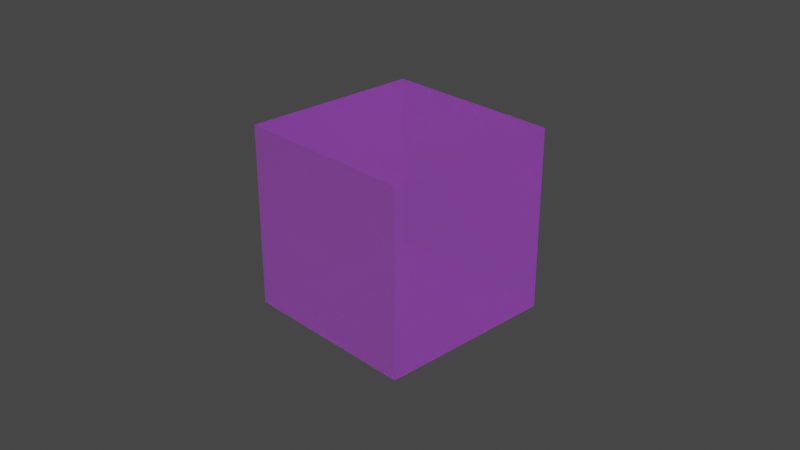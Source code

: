 # Source: 32_webp_mode_webp.blend  (saved by Blender 4.0.23; exported with 4.5.12 LTS)
import bpy
from mathutils import Matrix  # noqa: F401  (used for matrix-valued properties, if any)

bpy.ops.wm.read_factory_settings(use_empty=True)
scene = bpy.context.scene
scene.name = 'Scene'

# ---- collections
col_collection = bpy.data.collections.new('Collection'); scene.collection.children.link(col_collection)

# ---- images (referenced by path relative to the original .blend; pixels are not part of the script)
import os
ASSET_DIR = os.environ.get("B2B_ASSET_DIR", "")  # directory of the original .blend (textures are referenced by path, not embedded)
HERE = os.path.dirname(os.path.abspath(__file__))  # packed textures are extracted next to this script under _unpacked/

def load_image(name, relpath, width, height, colorspace="sRGB"):
    """Load a texture the original file referenced (path relative to the .blend, or extracted next to this script)."""
    p = next((c for c in (os.path.join(HERE, relpath), os.path.join(ASSET_DIR, relpath)) if relpath and os.path.exists(c)), "")
    if p:
        img = bpy.data.images.load(p, check_existing=True)
        img.name = name
    else:  # same state as the original file: an image datablock whose file is absent (Cycles renders it pink)
        img = bpy.data.images.new(name, width, height)
        img.source = "FILE"
        img.filepath = "//" + (relpath or name)
    img.colorspace_settings.name = colorspace
    return img
img_untitled_001 = load_image('Untitled.001', '', 1024, 1024, 'sRGB')
img_untitled_004 = load_image('Untitled.004', '', 1024, 1024, 'sRGB')
img_untitled_005 = load_image('Untitled.005', '', 1024, 1024, 'sRGB')
img_untitled = load_image('Untitled', '', 1024, 1024, 'sRGB')
img_untitled_002 = load_image('Untitled.002', '', 1024, 1024, 'sRGB')
img_untitled_008 = load_image('Untitled.008', '', 1024, 1024, 'sRGB')
img_untitled_006 = load_image('Untitled.006', '', 1024, 1024, 'sRGB')
img_untitled_007 = load_image('Untitled.007', '', 1024, 1024, 'sRGB')
img_untitled_003 = load_image('Untitled.003', '', 1024, 1024, 'sRGB')
img_untitled_009 = load_image('Untitled.009', '', 1024, 1024, 'sRGB')

# ---- materials (node trees are filled in below, after node groups)
mat_material = bpy.data.materials.new('Material')
mat_material.surface_render_method = 'BLENDED'
mat_material.blend_method = 'BLEND'
mat_material.alpha_threshold = 0.0
mat_material.roughness = 0.5
mat_material.line_color = (0.0, 0.0, 0.0, 1.0)

# ---- node groups
ng_gltf_material_output = bpy.data.node_groups.new('glTF Material Output', 'ShaderNodeTree')
_s = ng_gltf_material_output.interface.new_socket(name='Occlusion', in_out='INPUT', socket_type='NodeSocketFloat')
_s = ng_gltf_material_output.interface.new_socket(name='Thickness', in_out='INPUT', socket_type='NodeSocketFloat')
_s = ng_gltf_material_output.interface.new_socket(name='Specular', in_out='INPUT', socket_type='NodeSocketFloat')
_s.default_value = 1.0
_s = ng_gltf_material_output.interface.new_socket(name='Specular Color', in_out='INPUT', socket_type='NodeSocketColor')
_s.default_value = (1.0, 1.0, 1.0, 1.0)
_N = ng_gltf_material_output.nodes; _L = ng_gltf_material_output.links
n0 = _N.new('NodeGroupOutput'); n0.name = 'Group Output'; n0.location = (0, 0)
n1 = _N.new('NodeGroupInput'); n1.name = 'Group Input'; n1.location = (-200, 0)
n0.is_active_output = True

# ---- material node trees
mat_material.use_nodes = True; mat_material.node_tree.nodes.clear()
_N = mat_material.node_tree.nodes; _L = mat_material.node_tree.links
n0 = _N.new('NodeFrame'); n0.name = 'Frame.001'; n0.location = (-966, -928)
n0.width = 955
n1 = _N.new('NodeFrame'); n1.name = 'Frame.003'; n1.location = (-845, -225)
n1.width = 788
n2 = _N.new('NodeFrame'); n2.name = 'Frame.006'; n2.location = (-637, 1497)
n2.width = 787
n3 = _N.new('NodeFrame'); n3.name = 'Frame.005'; n3.location = (-859, 719)
n3.width = 658
n4 = _N.new('NodeFrame'); n4.name = 'Frame.004'; n4.location = (-943, 210)
n4.width = 751
n5 = _N.new('NodeFrame'); n5.name = 'Frame.007'; n5.location = (-590, -1650)
n5.width = 740
n6 = _N.new('NodeFrame'); n6.name = 'Frame'; n6.location = (-510, -2015)
n6.width = 576
n7 = _N.new('NodeFrame'); n7.name = 'Frame.002'; n7.location = (-791, -550)
n7.width = 586
n8 = _N.new('ShaderNodeBsdfPrincipled'); n8.name = 'Principled BSDF'; n8.location = (249, 300)
n8.distribution = 'GGX'
n8.subsurface_method = 'RANDOM_WALK_SKIN'
n8.inputs[3].default_value = 1.45
n8.inputs[10].default_value = 0.0
n8.inputs[21].default_value = 1.2
n8.inputs[28].default_value = 1.0
n9 = _N.new('ShaderNodeGroup'); n9.name = 'Group'; n9.location = (448, -1254)
n9.node_tree = ng_gltf_material_output
n10 = _N.new('ShaderNodeMath'); n10.name = 'Math.005'; n10.location = (775, -223)
n10.operation = 'MULTIPLY'
n10.inputs[1].default_value = 0.2
n11 = _N.new('ShaderNodeTexImage'); n11.name = 'Image Texture.001'; n11.location = (30, -238)
n11.image = img_untitled_001
n12 = _N.new('ShaderNodeMath'); n12.name = 'Math.008'; n12.location = (618, -30)
n12.operation = 'MULTIPLY'
n12.inputs[1].default_value = 0.36
n13 = _N.new('ShaderNodeSeparateColor'); n13.name = 'Separate Color.002'; n13.location = (376, -55)
n14 = _N.new('ShaderNodeBsdfSheen'); n14.name = 'Velvet BSDF'; n14.location = (617, -594)
n14.distribution = 'ASHIKHMIN'
n15 = _N.new('ShaderNodeMix'); n15.name = 'Mix.008'; n15.location = (377, -61)
n15.data_type = 'RGBA'
n15.blend_type = 'MULTIPLY'
n15.inputs[0].default_value = 1.0
n15.inputs[7].default_value = (0.1, 0.2, 0.3, 1.0)
n16 = _N.new('ShaderNodeTexImage'); n16.name = 'Image Texture.004'; n16.location = (41, -30)
n16.image = img_untitled_004
n17 = _N.new('ShaderNodeTexImage'); n17.name = 'Image Texture.005'; n17.location = (30, -362)
n17.image = img_untitled_005
n18 = _N.new('ShaderNodeMath'); n18.name = 'Math'; n18.location = (392, -500)
n18.operation = 'MULTIPLY'
n19 = _N.new('ShaderNodeMath'); n19.name = 'Math.001'; n19.location = (477, -296)
n19.operation = 'MULTIPLY'
n19.inputs[1].default_value = 0.123
n20 = _N.new('ShaderNodeMix'); n20.name = 'Mix'; n20.location = (488, -30)
n20.data_type = 'RGBA'
n20.blend_type = 'MULTIPLY'
n20.inputs[0].default_value = 1.0
n20.inputs[7].default_value = (0.5, 0.6, 0.7, 1.0)
n21 = _N.new('ShaderNodeTexImage'); n21.name = 'Image Texture'; n21.location = (30, -67)
n21.image = img_untitled
n22 = _N.new('ShaderNodeMath'); n22.name = 'Math.003'; n22.location = (575, -225)
n22.operation = 'MULTIPLY'
n22.inputs[1].default_value = 0.345
n23 = _N.new('ShaderNodeSeparateColor'); n23.name = 'Separate Color'; n23.location = (356, -44)
n24 = _N.new('ShaderNodeMath'); n24.name = 'Math.002'; n24.location = (581, -30)
n24.operation = 'MULTIPLY'
n24.inputs[1].default_value = 0.234
n25 = _N.new('ShaderNodeTexImage'); n25.name = 'Image Texture.002'; n25.location = (30, -74)
n25.image = img_untitled_002
n26 = _N.new('ShaderNodeOutputMaterial'); n26.name = 'Material Output'; n26.location = (1057, 328)
n27 = _N.new('ShaderNodeAddShader'); n27.name = 'Add Shader'; n27.location = (617, 358)
n28 = _N.new('ShaderNodeAddShader'); n28.name = 'Add Shader.001'; n28.location = (837, 327)
n29 = _N.new('ShaderNodeVolumeAbsorption'); n29.name = 'Volume Absorption'; n29.location = (616, 212)
n30 = _N.new('ShaderNodeMath'); n30.name = 'Math.009'; n30.location = (570, -30)
n30.operation = 'MULTIPLY'
n30.inputs[1].default_value = 0.9
n31 = _N.new('ShaderNodeTexImage'); n31.name = 'Image Texture.009'; n31.location = (30, -66)
n31.image = img_untitled_008
n32 = _N.new('ShaderNodeSeparateColor'); n32.name = 'Separate Color.003'; n32.location = (365, -70)
n33 = _N.new('ShaderNodeTexImage'); n33.name = 'Image Texture.006'; n33.location = (30, -57)
n33.image = img_untitled_006
n34 = _N.new('ShaderNodeMath'); n34.name = 'Math.007'; n34.location = (402, -30)
n34.operation = 'MULTIPLY'
n34.inputs[1].default_value = 0.25
n35 = _N.new('ShaderNodeMix'); n35.name = 'Mix.006'; n35.location = (406, -249)
n35.data_type = 'RGBA'
n35.blend_type = 'MULTIPLY'
n35.inputs[0].default_value = 1.0
n35.inputs[7].default_value = (0.7, 0.6, 0.5, 1.0)
n36 = _N.new('ShaderNodeTexImage'); n36.name = 'Image Texture.007'; n36.location = (43, -376)
n36.image = img_untitled_007
n37 = _N.new('ShaderNodeMath'); n37.name = 'Math.006'; n37.location = (785, -30)
n37.operation = 'MULTIPLY'
n37.inputs[1].default_value = 0.3
n38 = _N.new('ShaderNodeSeparateColor'); n38.name = 'Separate Color.001'; n38.location = (452, -387)
n39 = _N.new('ShaderNodeTexImage'); n39.name = 'Image Texture.003'; n39.location = (30, -61)
n39.image = img_untitled_003
n40 = _N.new('ShaderNodeMix'); n40.name = 'Mix.005'; n40.location = (416, -30)
n40.data_type = 'RGBA'
n40.blend_type = 'MULTIPLY'
n40.inputs[0].default_value = 1.0
n40.inputs[7].default_value = (0.4, 0.5, 0.6, 1.0)
n41 = _N.new('ShaderNodeTexImage'); n41.name = 'Image Texture.008'; n41.location = (30, -66)
n41.image = img_untitled_009
n10.parent = n0
n11.parent = n0
n12.parent = n1
n13.parent = n1
n14.parent = n2
n15.parent = n2
n16.parent = n2
n17.parent = n2
n18.parent = n2
n19.parent = n3
n20.parent = n3
n21.parent = n3
n22.parent = n4
n23.parent = n4
n24.parent = n4
n25.parent = n4
n30.parent = n5
n31.parent = n5
n32.parent = n5
n33.parent = n6
n34.parent = n6
n35.parent = n6
n36.parent = n6
n37.parent = n0
n38.parent = n0
n39.parent = n7
n40.parent = n7
n41.parent = n1
_L.new(n28.outputs[0], n26.inputs[0])
_L.new(n21.outputs[0], n20.inputs[6])
_L.new(n20.outputs[2], n8.inputs[0])
_L.new(n38.outputs[0], n9.inputs[0])
_L.new(n19.outputs[0], n8.inputs[4])
_L.new(n24.outputs[0], n8.inputs[19])
_L.new(n25.outputs[0], n23.inputs[0])
_L.new(n22.outputs[0], n8.inputs[20])
_L.new(n40.outputs[2], n8.inputs[27])
_L.new(n39.outputs[0], n40.inputs[6])
_L.new(n11.outputs[0], n38.inputs[0])
_L.new(n37.outputs[0], n8.inputs[2])
_L.new(n10.outputs[0], n8.inputs[1])
_L.new(n8.outputs[0], n27.inputs[1])
_L.new(n14.outputs[0], n27.inputs[0])
_L.new(n15.outputs[2], n14.inputs[0])
_L.new(n16.outputs[0], n15.inputs[6])
_L.new(n18.outputs[0], n14.inputs[1])
_L.new(n17.outputs[1], n18.inputs[0])
_L.new(n21.outputs[1], n19.inputs[0])
_L.new(n23.outputs[0], n24.inputs[0])
_L.new(n23.outputs[1], n22.inputs[0])
_L.new(n38.outputs[2], n10.inputs[0])
_L.new(n38.outputs[1], n37.inputs[0])
_L.new(n34.outputs[0], n9.inputs[2])
_L.new(n33.outputs[1], n34.inputs[0])
_L.new(n35.outputs[2], n9.inputs[3])
_L.new(n36.outputs[0], n35.inputs[6])
_L.new(n41.outputs[0], n13.inputs[0])
_L.new(n13.outputs[0], n12.inputs[0])
_L.new(n12.outputs[0], n8.inputs[18])
_L.new(n27.outputs[0], n28.inputs[0])
_L.new(n29.outputs[0], n28.inputs[1])
_L.new(n30.outputs[0], n9.inputs[1])
_L.new(n31.outputs[0], n32.inputs[0])
_L.new(n32.outputs[1], n30.inputs[0])
n26.is_active_output = True

# ---- world
world_world = bpy.data.worlds.new('World'); scene.world = world_world
world_world.use_nodes = True; world_world.node_tree.nodes.clear()
_N = world_world.node_tree.nodes; _L = world_world.node_tree.links
n0 = _N.new('ShaderNodeOutputWorld'); n0.name = 'World Output'; n0.location = (300, 300)
n1 = _N.new('ShaderNodeBackground'); n1.name = 'Background'; n1.location = (10, 300)
n1.inputs[0].default_value = (0.05088, 0.05088, 0.05088, 1.0)
_L.new(n1.outputs[0], n0.inputs[0])
n0.is_active_output = True
world_world.color = (0.05088, 0.05088, 0.05088)
world_world.use_sun_shadow = False
world_world.sun_shadow_jitter_overblur = 0.0

# ---- cameras
cam_camera = bpy.data.cameras.new('Camera')
cam_camera.clip_end = 100.0
cam_camera.ortho_scale = 7.314

# ---- lights
light_light = bpy.data.lights.new('Light', 'POINT')
light_light.transmission_factor = 0.0
light_light.use_soft_falloff = False
light_light.energy = 1000.0
light_light.shadow_soft_size = 0.1
light_light.shadow_maximum_resolution = 0.006
light_light.use_absolute_resolution = True

# ---- meshes
me_cube = bpy.data.meshes.new('Cube')
me_cube.from_pydata([(1.0, 1.0, 1.0), (1.0, 1.0, -1.0), (1.0, -1.0, 1.0), (1.0, -1.0, -1.0), (-1.0, 1.0, 1.0), (-1.0, 1.0, -1.0), (-1.0, -1.0, 1.0), (-1.0, -1.0, -1.0)], [], [(0, 4, 6, 2), (3, 2, 6, 7), (7, 6, 4, 5), (5, 1, 3, 7), (1, 0, 2, 3), (5, 4, 0, 1)])
_uv = me_cube.uv_layers.new(name='UVMap')
_uv.uv.foreach_set('vector', [0.625, 0.5, 0.875, 0.5, 0.875, 0.75, 0.625, 0.75, 0.375, 0.75, 0.625, 0.75, 0.625, 1.0, 0.375, 1.0, 0.375, 0.0, 0.625, 0.0, 0.625, 0.25, 0.375, 0.25, 0.125, 0.5, 0.375, 0.5, 0.375, 0.75, 0.125, 0.75, 0.375, 0.5, 0.625, 0.5, 0.625, 0.75, 0.375, 0.75, 0.375, 0.25, 0.625, 0.25, 0.625, 0.5, 0.375, 0.5])
me_cube.materials.append(mat_material)
me_cube.use_mirror_vertex_groups = False
me_cube.update()

# ---- objects
ob_cube = bpy.data.objects.new('Cube', me_cube)
ob_light = bpy.data.objects.new('Light', light_light)
ob_camera = bpy.data.objects.new('Camera', cam_camera)

# ---- transforms, parenting, visibility, modifiers, constraints
ob_cube.location = (0.0, 0.0, 0.0)
ob_cube.lock_rotations_4d = False
ob_cube.empty_display_type = 'ARROWS'
ob_cube.lineart.crease_threshold = 0.0
ob_light.location = (4.076, 1.005, 5.904)
ob_light.rotation_euler = (0.6503, 0.05522, 1.866)
ob_light.lock_rotations_4d = False
ob_light.empty_display_type = 'ARROWS'
ob_light.color = (0.0, 0.0, 0.0, 0.0)
ob_light.lineart.crease_threshold = 0.0
ob_camera.location = (7.359, -6.926, 4.958)
ob_camera.rotation_euler = (1.109, 0.0, 0.8149)
ob_camera.lock_rotations_4d = False
ob_camera.empty_display_type = 'ARROWS'
ob_camera.color = (0.0, 0.0, 0.0, 0.0)
ob_camera.display_type = 'WIRE'
ob_camera.lineart.crease_threshold = 0.0

# ---- collection membership
col_collection.objects.link(ob_cube)
col_collection.objects.link(ob_light)
col_collection.objects.link(ob_camera)

# ---- scene / render settings (as saved in the file)
scene.camera = ob_camera
scene.frame_start = 1; scene.frame_end = 250; scene.frame_set(1)
scene.render.engine = 'CYCLES'
scene.cycles.sampling_pattern = 'TABULATED_SOBOL'
scene.cycles.use_light_tree = False
scene.view_settings.view_transform = 'Filmic'
bpy.context.view_layer.update()
